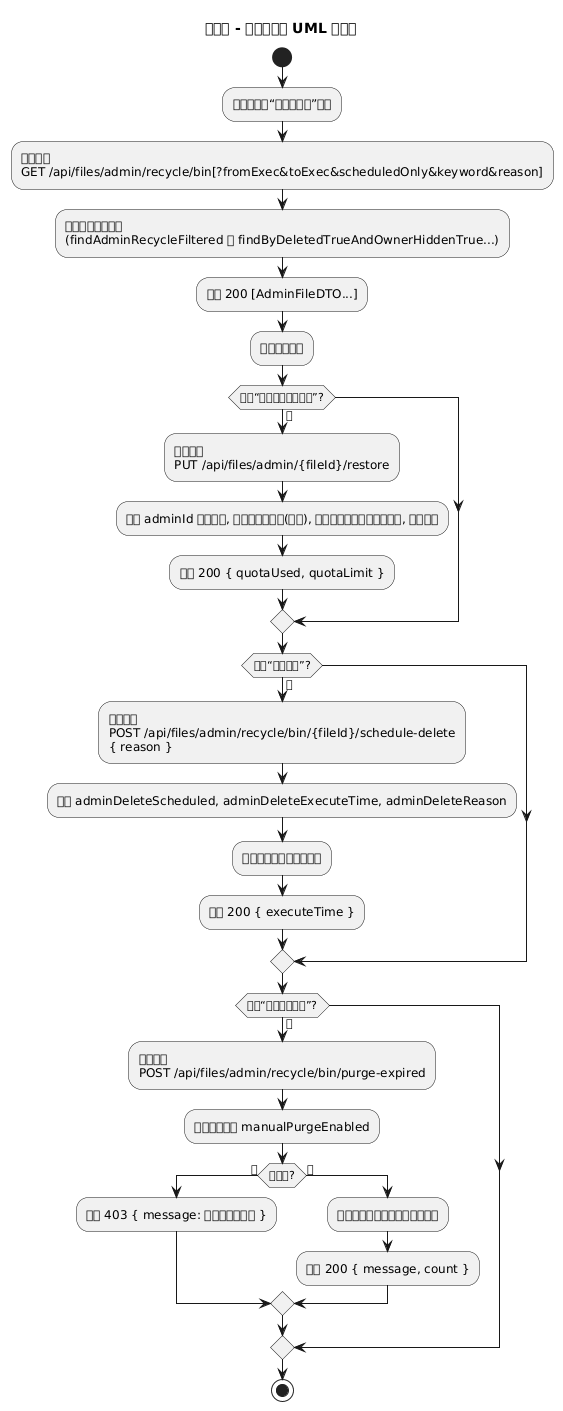

The diagram above was rendered by PlantUML. Its source (embedded in the PNG):
@startuml
title 管理员 - 回收站管理 UML 活动图

start
:管理员打开“系统回收站”页面;
:前端请求\nGET /api/files/admin/recycle/bin[?fromExec&toExec&scheduledOnly&keyword&reason];
:后端根据条件查询\n(findAdminRecycleFiltered 或 findByDeletedTrueAndOwnerHiddenTrue...);
:返回 200 [AdminFileDTO...];
:前端渲染列表;

if (点击“恢复到管理员网盘”?) then (是)
  :前端提交\nPUT /api/files/admin/{fileId}/restore;
  :根据 adminId 校验配额, 释放原属主配额(如需), 移动物理文件到管理员目录, 更新记录;
  :返回 200 { quotaUsed, quotaLimit };
endif

if (点击“排期删除”?) then (是)
  :前端提交\nPOST /api/files/admin/recycle/bin/{fileId}/schedule-delete\n{ reason };
  :更新 adminDeleteScheduled, adminDeleteExecuteTime, adminDeleteReason;
  :审计记录管理员排期删除;
  :返回 200 { executeTime };
endif

if (点击“清理到期文件”?) then (是)
  :前端提交\nPOST /api/files/admin/recycle/bin/purge-expired;
  :检查系统设置 manualPurgeEnabled;
  if (未启用?) then (是)
    :返回 403 { message: 手动清理未启用 };
  else (否)
    :查找到期的排期删除记录并清理;
    :返回 200 { message, count };
  endif
endif

stop

@enduml